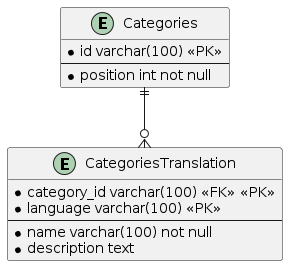

The diagram above was rendered by PlantUML. Its source (embedded in the PNG):
@startuml
entity Categories {
    * id varchar(100) <<PK>>
    --
    * position int not null
}

entity CategoriesTranslation {
    * category_id varchar(100) <<FK>> <<PK>>
    * language varchar(100) <<PK>>
    --
    * name varchar(100) not null
    * description text 
}

Categories ||--o{ CategoriesTranslation
@enduml